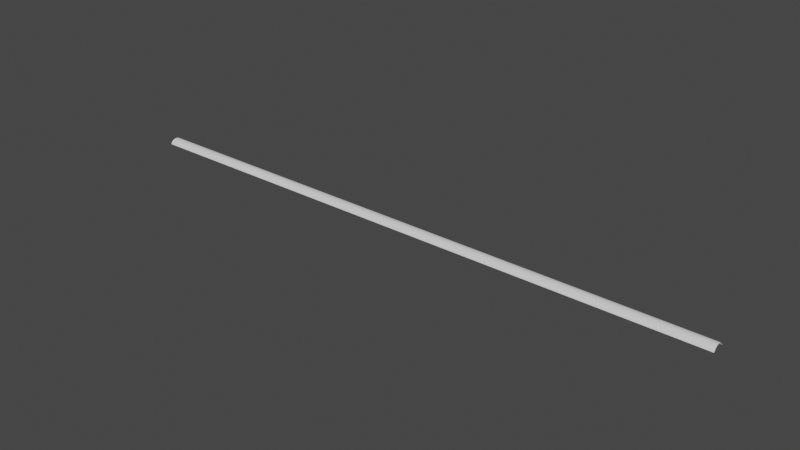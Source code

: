# Source: gutter.blend  (saved by Blender 2.91.10; exported with 4.5.12 LTS)
import bpy
from mathutils import Matrix  # noqa: F401  (used for matrix-valued properties, if any)

bpy.ops.wm.read_factory_settings(use_empty=True)
scene = bpy.context.scene
scene.name = 'Scene'

# ---- collections
col_collection = bpy.data.collections.new('Collection'); scene.collection.children.link(col_collection)

# ---- world
world_world = bpy.data.worlds.new('World'); scene.world = world_world
world_world.use_nodes = True; world_world.node_tree.nodes.clear()
_N = world_world.node_tree.nodes; _L = world_world.node_tree.links
n0 = _N.new('ShaderNodeOutputWorld'); n0.name = 'World Output'; n0.location = (300, 300)
n1 = _N.new('ShaderNodeBackground'); n1.name = 'Background'; n1.location = (10, 300)
n1.inputs[0].default_value = (0.05088, 0.05088, 0.05088, 1.0)
_L.new(n1.outputs[0], n0.inputs[0])
n0.is_active_output = True
world_world.color = (0.05088, 0.05088, 0.05088)
world_world.use_sun_shadow = False
world_world.sun_shadow_jitter_overblur = 0.0

# ---- meshes
me_cylinder_002 = bpy.data.meshes.new('Cylinder.002')
me_cylinder_002.from_pydata([(-0.08993, -0.2171, -9.578), (-0.08993, -0.2171, 9.578), (-0.1108, -0.2073, -9.578), (-0.1108, -0.2073, 9.578), (-0.1306, -0.1954, -9.578), (-0.1306, -0.1954, 9.578), (-0.1491, -0.1817, -9.578), (-0.1491, -0.1817, 9.578), (-0.1662, -0.1662, -9.578), (-0.1662, -0.1662, 9.578), (-0.1817, -0.1491, -9.578), (-0.1817, -0.1491, 9.578), (-0.1954, -0.1306, -9.578), (-0.1954, -0.1306, 9.578), (-0.2073, -0.1108, -9.578), (-0.2073, -0.1108, 9.578), (-0.2171, -0.08993, -9.578), (-0.2171, -0.08993, 9.578), (-0.2249, -0.06822, -9.578), (-0.2249, -0.06822, 9.578), (-0.2305, -0.04585, -9.578), (-0.2305, -0.04585, 9.578), (-0.2339, -0.02303, -9.578), (-0.2339, -0.02303, 9.578), (-0.235, -1.093e-07, -9.578), (-0.235, -1.093e-07, 9.578), (-0.2339, 0.02303, -9.578), (-0.2339, 0.02303, 9.578), (-0.2305, 0.04585, -9.578), (-0.2305, 0.04585, 9.578), (-0.2249, 0.06822, -9.578), (-0.2249, 0.06822, 9.578), (-0.2171, 0.08993, -9.578), (-0.2171, 0.08993, 9.578), (-0.2073, 0.1108, -9.578), (-0.2073, 0.1108, 9.578), (-0.1954, 0.1306, -9.578), (-0.1954, 0.1306, 9.578), (-0.1817, 0.1491, -9.578), (-0.1817, 0.1491, 9.578), (-0.1662, 0.1662, -9.578), (-0.1662, 0.1662, 9.578), (-0.1491, 0.1817, -9.578), (-0.1491, 0.1817, 9.578), (-0.1306, 0.1954, -9.578), (-0.1306, 0.1954, 9.578), (-0.1108, 0.2073, -9.578), (-0.1108, 0.2073, 9.578), (-0.08993, 0.2171, -9.578), (-0.08993, 0.2171, 9.578)], [], [(0, 2, 3, 1), (2, 4, 5, 3), (4, 6, 7, 5), (6, 8, 9, 7), (8, 10, 11, 9), (10, 12, 13, 11), (12, 14, 15, 13), (14, 16, 17, 15), (16, 18, 19, 17), (18, 20, 21, 19), (20, 22, 23, 21), (22, 24, 25, 23), (24, 26, 27, 25), (26, 28, 29, 27), (28, 30, 31, 29), (30, 32, 33, 31), (32, 34, 35, 33), (34, 36, 37, 35), (36, 38, 39, 37), (38, 40, 41, 39), (40, 42, 43, 41), (42, 44, 45, 43), (44, 46, 47, 45), (46, 48, 49, 47)])
_uv = me_cylinder_002.uv_layers.new(name='UVMap')
_uv.uv.foreach_set('vector', [0.4375, 0.5, 0.4219, 0.5, 0.4219, 1.0, 0.4375, 1.0, 0.4219, 0.5, 0.4062, 0.5, 0.4062, 1.0, 0.4219, 1.0, 0.4062, 0.5, 0.3906, 0.5, 0.3906, 1.0, 0.4062, 1.0, 0.3906, 0.5, 0.375, 0.5, 0.375, 1.0, 0.3906, 1.0, 0.375, 0.5, 0.3594, 0.5, 0.3594, 1.0, 0.375, 1.0, 0.3594, 0.5, 0.3438, 0.5, 0.3438, 1.0, 0.3594, 1.0, 0.3438, 0.5, 0.3281, 0.5, 0.3281, 1.0, 0.3438, 1.0, 0.3281, 0.5, 0.3125, 0.5, 0.3125, 1.0, 0.3281, 1.0, 0.3125, 0.5, 0.2969, 0.5, 0.2969, 1.0, 0.3125, 1.0, 0.2969, 0.5, 0.2812, 0.5, 0.2812, 1.0, 0.2969, 1.0, 0.2812, 0.5, 0.2656, 0.5, 0.2656, 1.0, 0.2812, 1.0, 0.2656, 0.5, 0.25, 0.5, 0.25, 1.0, 0.2656, 1.0, 0.25, 0.5, 0.2344, 0.5, 0.2344, 1.0, 0.25, 1.0, 0.2344, 0.5, 0.2188, 0.5, 0.2188, 1.0, 0.2344, 1.0, 0.2188, 0.5, 0.2031, 0.5, 0.2031, 1.0, 0.2188, 1.0, 0.2031, 0.5, 0.1875, 0.5, 0.1875, 1.0, 0.2031, 1.0, 0.1875, 0.5, 0.1719, 0.5, 0.1719, 1.0, 0.1875, 1.0, 0.1719, 0.5, 0.1562, 0.5, 0.1562, 1.0, 0.1719, 1.0, 0.1562, 0.5, 0.1406, 0.5, 0.1406, 1.0, 0.1562, 1.0, 0.1406, 0.5, 0.125, 0.5, 0.125, 1.0, 0.1406, 1.0, 0.125, 0.5, 0.1094, 0.5, 0.1094, 1.0, 0.125, 1.0, 0.1094, 0.5, 0.09375, 0.5, 0.09375, 1.0, 0.1094, 1.0, 0.09375, 0.5, 0.07812, 0.5, 0.07812, 1.0, 0.09375, 1.0, 0.07812, 0.5, 0.0625, 0.5, 0.0625, 1.0, 0.07812, 1.0])
me_cylinder_002.use_remesh_fix_poles = True
me_cylinder_002.use_remesh_preserve_attributes = False
me_cylinder_002.use_mirror_vertex_groups = False
me_cylinder_002.update()

# ---- objects
ob_cylinder = bpy.data.objects.new('Cylinder', me_cylinder_002)

# ---- transforms, parenting, visibility, modifiers, constraints
ob_cylinder.location = (0.0, 0.0, 0.0)
ob_cylinder.rotation_euler = (0.0, 1.571, 0.0)
ob_cylinder.lineart.crease_threshold = 0.0

# ---- collection membership
col_collection.objects.link(ob_cylinder)

# ---- scene / render settings (as saved in the file)
scene.frame_start = 1; scene.frame_end = 250; scene.frame_set(1)
scene.render.engine = 'BLENDER_EEVEE_NEXT'
scene.cycles.use_denoising = False
scene.cycles.samples = 128
scene.cycles.sampling_pattern = 'TABULATED_SOBOL'
scene.cycles.use_adaptive_sampling = False
scene.cycles.use_light_tree = False
scene.view_settings.view_transform = 'Filmic'
bpy.context.view_layer.update()

# ---- added for rendering (the .blend has no active camera and no usable light): camera, sun
cam_auto = bpy.data.cameras.new('AutoCamera')
cam_auto.lens = 50.0
cam_auto.sensor_width = 36.0
cam_auto.clip_end = 1000.0
ob_auto_camera = bpy.data.objects.new('AutoCamera', cam_auto)
scene.collection.objects.link(ob_auto_camera)
ob_auto_camera.location = (17.729, -21.2748, 14.3457)
ob_auto_camera.rotation_euler = (1.09748, -7.21219e-08, 0.694738)
scene.camera = ob_auto_camera
light_auto_sun = bpy.data.lights.new('AutoSun', 'SUN')
light_auto_sun.energy = 3.0
light_auto_sun.angle = 0.0523599
ob_auto_sun = bpy.data.objects.new('AutoSun', light_auto_sun)
scene.collection.objects.link(ob_auto_sun)
ob_auto_sun.rotation_euler = (0.872665, 0.174533, 0.523599)
bpy.context.view_layer.update()
